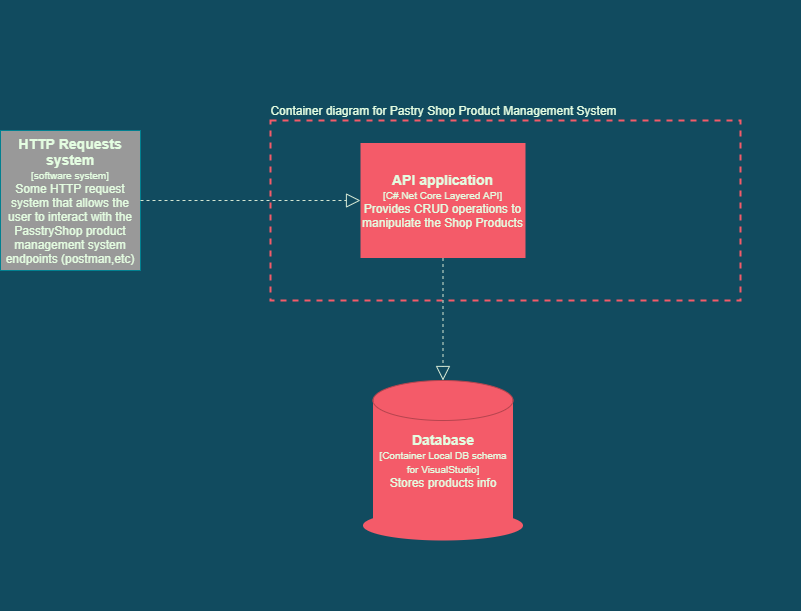

The diagram above was exported from draw.io. Its source (the exported page's mxGraphModel, read from the mxfile embedded in the PNG):
<mxGraphModel dx="868" dy="1621" grid="1" gridSize="10" guides="1" tooltips="1" connect="1" arrows="1" fold="1" page="1" pageScale="1" pageWidth="850" pageHeight="1100" background="#114B5F" math="0" shadow="0">
  <root>
    <mxCell id="hBEp8myyhM08QuDJ2byj-0" />
    <mxCell id="hBEp8myyhM08QuDJ2byj-1" parent="hBEp8myyhM08QuDJ2byj-0" />
    <mxCell id="WnXLXU7LYEYtlu8djTIy-11" value="" style="rounded=0;whiteSpace=wrap;html=1;sketch=0;fontColor=#E4FDE1;strokeColor=#F45B69;strokeWidth=2;fillColor=none;dashed=1;" parent="hBEp8myyhM08QuDJ2byj-1" vertex="1">
      <mxGeometry x="310" y="80" width="470" height="180" as="geometry" />
    </mxCell>
    <mxCell id="WnXLXU7LYEYtlu8djTIy-12" value="" style="ellipse;whiteSpace=wrap;html=1;rounded=0;sketch=0;fontColor=#E4FDE1;strokeWidth=1;fillColor=#F45B69;strokeColor=none;" parent="hBEp8myyhM08QuDJ2byj-1" vertex="1">
      <mxGeometry x="402.5" y="470" width="160" height="30" as="geometry" />
    </mxCell>
    <mxCell id="WnXLXU7LYEYtlu8djTIy-13" value="&lt;span style=&quot;font-size: 14px&quot;&gt;&lt;b&gt;Database&lt;/b&gt;&lt;/span&gt;&lt;br&gt;&lt;font style=&quot;font-size: 10px&quot;&gt;[Container Local DB schema for VisualStudio]&lt;br&gt;&lt;/font&gt;Stores products info" style="rounded=0;whiteSpace=wrap;html=1;sketch=0;fontColor=#E4FDE1;strokeWidth=1;fillColor=#F45B69;strokeColor=none;" parent="hBEp8myyhM08QuDJ2byj-1" vertex="1">
      <mxGeometry x="412.5" y="360" width="140" height="120" as="geometry" />
    </mxCell>
    <mxCell id="WnXLXU7LYEYtlu8djTIy-14" value="" style="ellipse;whiteSpace=wrap;html=1;rounded=0;sketch=0;fontColor=#E4FDE1;strokeWidth=1;fillColor=#F45B69;strokeColor=#B5444E;" parent="hBEp8myyhM08QuDJ2byj-1" vertex="1">
      <mxGeometry x="412.5" y="340" width="140" height="40" as="geometry" />
    </mxCell>
    <mxCell id="WnXLXU7LYEYtlu8djTIy-15" value="&lt;span style=&quot;font-size: 14px&quot;&gt;&lt;b&gt;API application&lt;/b&gt;&lt;/span&gt;&lt;br&gt;&lt;font style=&quot;font-size: 10px&quot;&gt;[C#.Net Core Layered API]&lt;br&gt;&lt;/font&gt;Provides CRUD operations to manipulate the Shop Products" style="rounded=0;whiteSpace=wrap;html=1;sketch=0;fontColor=#E4FDE1;strokeWidth=1;fillColor=#F45B69;strokeColor=none;" parent="hBEp8myyhM08QuDJ2byj-1" vertex="1">
      <mxGeometry x="400" y="102.5" width="165" height="115" as="geometry" />
    </mxCell>
    <mxCell id="WnXLXU7LYEYtlu8djTIy-18" value="&lt;b&gt;&lt;font style=&quot;font-size: 14px&quot;&gt;HTTP Requests system&lt;/font&gt;&lt;/b&gt;&lt;br&gt;&lt;font style=&quot;font-size: 10px&quot;&gt;[software system]&lt;br&gt;&lt;/font&gt;Some HTTP request system that allows the user to interact with the PasstryShop product management system endpoints (postman,etc)" style="whiteSpace=wrap;html=1;aspect=fixed;rounded=0;sketch=0;fontColor=#E4FDE1;strokeColor=#028090;fillColor=#999999;" parent="hBEp8myyhM08QuDJ2byj-1" vertex="1">
      <mxGeometry x="40" y="90" width="140" height="140" as="geometry" />
    </mxCell>
    <mxCell id="WnXLXU7LYEYtlu8djTIy-20" value="" style="endArrow=block;dashed=1;endFill=0;endSize=12;html=1;fontColor=#E4FDE1;fillColor=#F45B69;exitX=0.5;exitY=1;exitDx=0;exitDy=0;strokeColor=#D5E8D4;entryX=0.5;entryY=0;entryDx=0;entryDy=0;" parent="hBEp8myyhM08QuDJ2byj-1" source="WnXLXU7LYEYtlu8djTIy-15" target="WnXLXU7LYEYtlu8djTIy-14" edge="1">
      <mxGeometry width="160" relative="1" as="geometry">
        <mxPoint x="160" y="170" as="sourcePoint" />
        <mxPoint x="270" y="170" as="targetPoint" />
      </mxGeometry>
    </mxCell>
    <mxCell id="WnXLXU7LYEYtlu8djTIy-21" value="" style="endArrow=block;dashed=1;endFill=0;endSize=12;html=1;fontColor=#E4FDE1;fillColor=#F45B69;exitX=1;exitY=0.5;exitDx=0;exitDy=0;strokeColor=#D5E8D4;entryX=0;entryY=0.5;entryDx=0;entryDy=0;" parent="hBEp8myyhM08QuDJ2byj-1" source="WnXLXU7LYEYtlu8djTIy-18" target="WnXLXU7LYEYtlu8djTIy-15" edge="1">
      <mxGeometry width="160" relative="1" as="geometry">
        <mxPoint x="170" y="180" as="sourcePoint" />
        <mxPoint x="280" y="180" as="targetPoint" />
      </mxGeometry>
    </mxCell>
    <mxCell id="WnXLXU7LYEYtlu8djTIy-22" value="Container diagram for Pastry Shop Product Management System" style="text;html=1;align=center;verticalAlign=middle;resizable=0;points=[];autosize=1;strokeColor=none;fontColor=#E4FDE1;" parent="hBEp8myyhM08QuDJ2byj-1" vertex="1">
      <mxGeometry x="302.5" y="60" width="360" height="20" as="geometry" />
    </mxCell>
    <mxCell id="fE6I2ylYaIXVWk_wYcmq-0" value="" style="swimlane;startSize=0;strokeColor=none;" vertex="1" collapsed="1" parent="hBEp8myyhM08QuDJ2byj-1">
      <mxGeometry x="352.5" y="530" width="50" height="40" as="geometry">
        <mxRectangle x="180" y="410" width="350" as="alternateBounds" />
      </mxGeometry>
    </mxCell>
    <mxCell id="fE6I2ylYaIXVWk_wYcmq-1" value="" style="swimlane;startSize=0;strokeColor=none;" vertex="1" collapsed="1" parent="hBEp8myyhM08QuDJ2byj-1">
      <mxGeometry x="390" y="-40" width="50" height="40" as="geometry">
        <mxRectangle x="180" y="410" width="350" as="alternateBounds" />
      </mxGeometry>
    </mxCell>
    <mxCell id="fE6I2ylYaIXVWk_wYcmq-2" value="" style="swimlane;startSize=0;strokeColor=none;" vertex="1" collapsed="1" parent="hBEp8myyhM08QuDJ2byj-1">
      <mxGeometry x="790" y="140" width="50" height="40" as="geometry">
        <mxRectangle x="180" y="410" width="350" as="alternateBounds" />
      </mxGeometry>
    </mxCell>
  </root>
</mxGraphModel>